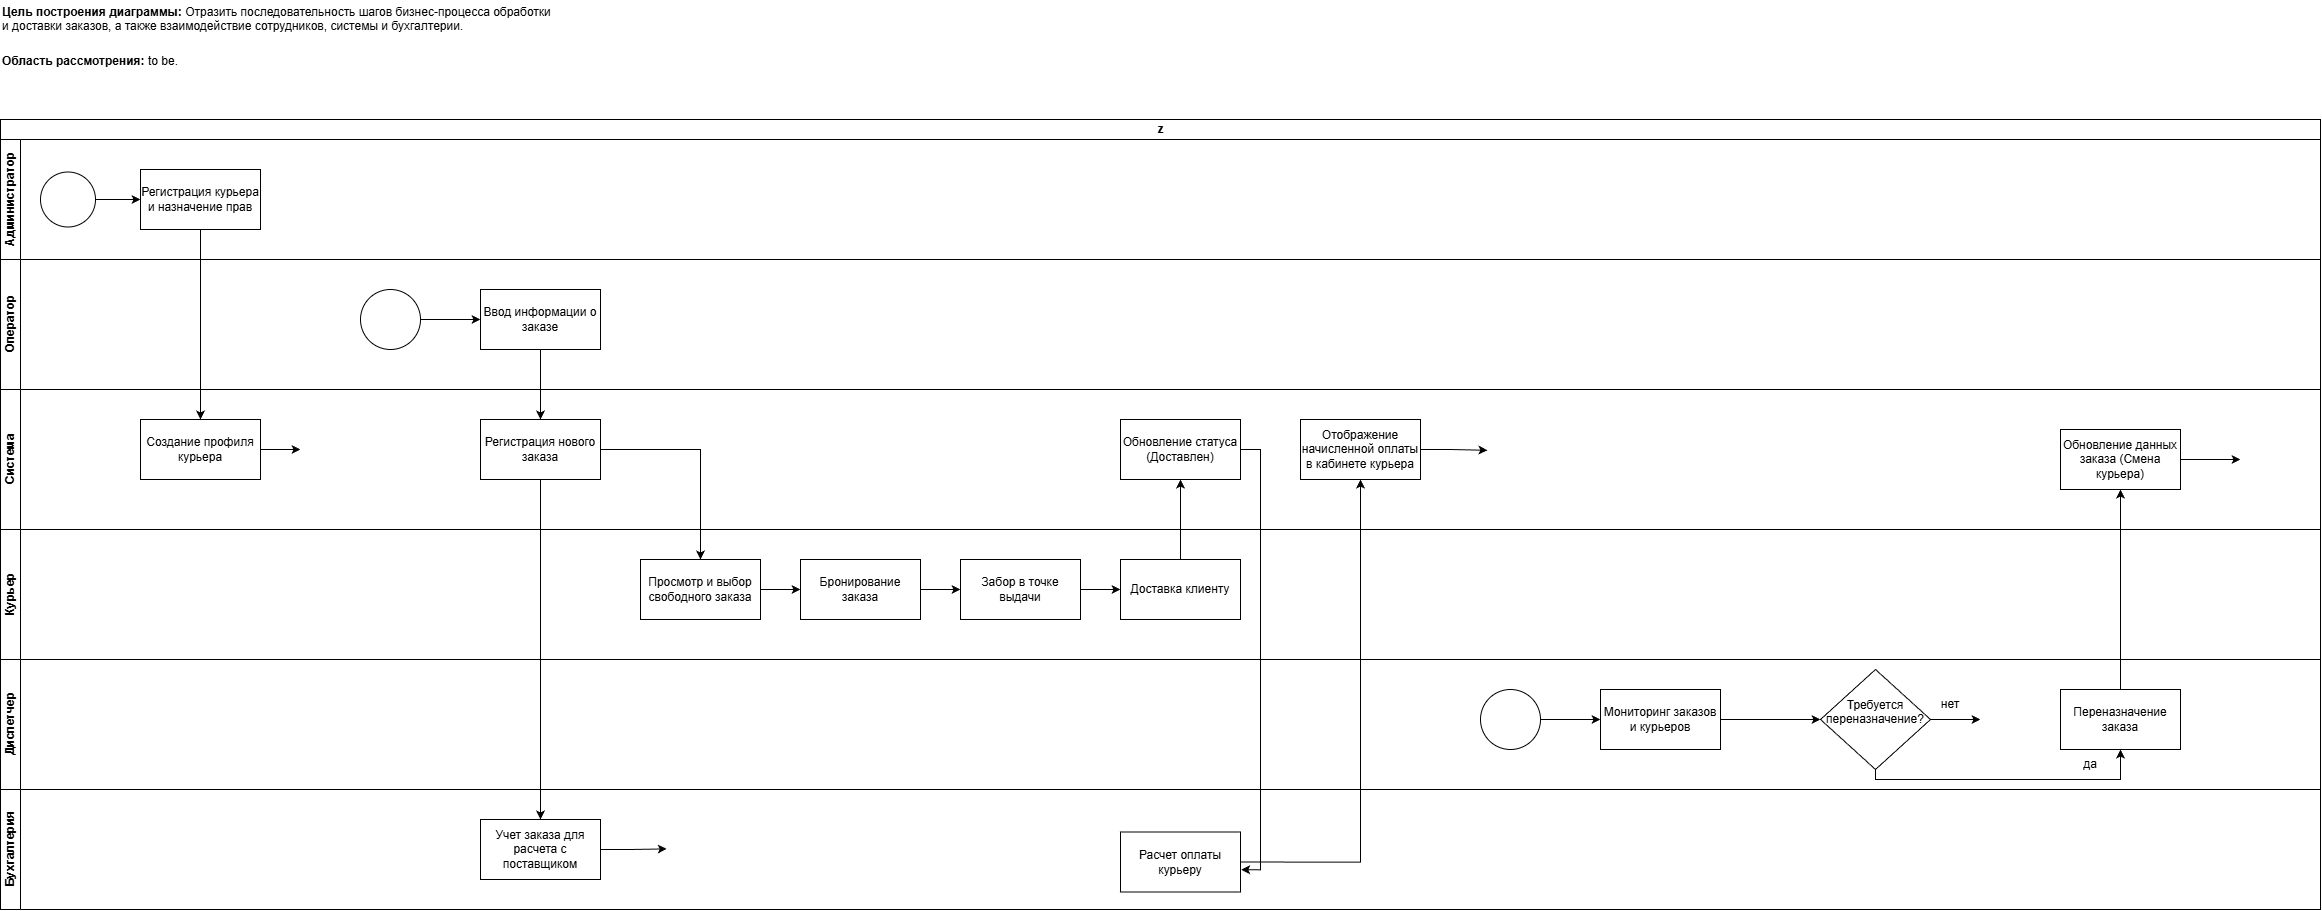

The diagram above was exported from draw.io. Its source (the exported page's mxGraphModel, read from the mxfile embedded in the PNG):
<mxGraphModel dx="2470" dy="3919" grid="1" gridSize="10" guides="1" tooltips="1" connect="1" arrows="1" fold="1" page="1" pageScale="1" pageWidth="827" pageHeight="1169" math="0" shadow="0">
  <root>
    <mxCell id="0" />
    <mxCell id="1" parent="0" />
    <mxCell id="HqWb-dwY_on8wchSK-Dp-1" parent="1" style="swimlane;childLayout=stackLayout;resizeParent=1;resizeParentMax=0;horizontal=1;startSize=20;horizontalStack=0;html=1;" value="z" vertex="1">
      <mxGeometry height="790" width="2320" x="80" y="80" as="geometry" />
    </mxCell>
    <mxCell id="HqWb-dwY_on8wchSK-Dp-2" parent="HqWb-dwY_on8wchSK-Dp-1" style="swimlane;startSize=20;horizontal=0;html=1;swimlaneFillColor=default;" value="Администратор" vertex="1">
      <mxGeometry height="120" width="2320" y="20" as="geometry" />
    </mxCell>
    <mxCell id="HqWb-dwY_on8wchSK-Dp-15" edge="1" parent="HqWb-dwY_on8wchSK-Dp-2" source="HqWb-dwY_on8wchSK-Dp-9" style="edgeStyle=orthogonalEdgeStyle;rounded=0;orthogonalLoop=1;jettySize=auto;html=1;exitX=1;exitY=0.5;exitDx=0;exitDy=0;" target="HqWb-dwY_on8wchSK-Dp-12">
      <mxGeometry relative="1" as="geometry" />
    </mxCell>
    <mxCell id="HqWb-dwY_on8wchSK-Dp-9" parent="HqWb-dwY_on8wchSK-Dp-2" style="ellipse;whiteSpace=wrap;html=1;aspect=fixed;" value="" vertex="1">
      <mxGeometry height="55" width="55" x="40" y="32.5" as="geometry" />
    </mxCell>
    <mxCell id="HqWb-dwY_on8wchSK-Dp-12" parent="HqWb-dwY_on8wchSK-Dp-2" style="rounded=0;whiteSpace=wrap;html=1;" value="Регистрация курьера и назначение прав" vertex="1">
      <mxGeometry height="60" width="120" x="140" y="30" as="geometry" />
    </mxCell>
    <mxCell id="HqWb-dwY_on8wchSK-Dp-3" parent="HqWb-dwY_on8wchSK-Dp-1" style="swimlane;startSize=20;horizontal=0;html=1;swimlaneFillColor=default;" value="Оператор" vertex="1">
      <mxGeometry height="130" width="2320" y="140" as="geometry" />
    </mxCell>
    <mxCell id="HqWb-dwY_on8wchSK-Dp-23" edge="1" parent="HqWb-dwY_on8wchSK-Dp-3" source="HqWb-dwY_on8wchSK-Dp-20" style="edgeStyle=orthogonalEdgeStyle;rounded=0;orthogonalLoop=1;jettySize=auto;html=1;exitX=1;exitY=0.5;exitDx=0;exitDy=0;entryX=0;entryY=0.5;entryDx=0;entryDy=0;" target="HqWb-dwY_on8wchSK-Dp-21">
      <mxGeometry relative="1" as="geometry" />
    </mxCell>
    <mxCell id="HqWb-dwY_on8wchSK-Dp-20" parent="HqWb-dwY_on8wchSK-Dp-3" style="ellipse;whiteSpace=wrap;html=1;aspect=fixed;" value="" vertex="1">
      <mxGeometry height="60" width="60" x="360" y="30" as="geometry" />
    </mxCell>
    <mxCell id="HqWb-dwY_on8wchSK-Dp-21" parent="HqWb-dwY_on8wchSK-Dp-3" style="rounded=0;whiteSpace=wrap;html=1;" value="Ввод информации о заказе" vertex="1">
      <mxGeometry height="60" width="120" x="480" y="30" as="geometry" />
    </mxCell>
    <mxCell id="HqWb-dwY_on8wchSK-Dp-4" parent="HqWb-dwY_on8wchSK-Dp-1" style="swimlane;startSize=20;horizontal=0;html=1;swimlaneFillColor=default;gradientColor=none;" value="Система" vertex="1">
      <mxGeometry height="140" width="2320" y="270" as="geometry" />
    </mxCell>
    <mxCell id="HqWb-dwY_on8wchSK-Dp-19" edge="1" parent="HqWb-dwY_on8wchSK-Dp-4" source="HqWb-dwY_on8wchSK-Dp-13" style="edgeStyle=orthogonalEdgeStyle;rounded=0;orthogonalLoop=1;jettySize=auto;html=1;exitX=1;exitY=0.5;exitDx=0;exitDy=0;entryX=0;entryY=0.5;entryDx=0;entryDy=0;" target="HqWb-dwY_on8wchSK-Dp-17">
      <mxGeometry relative="1" as="geometry" />
    </mxCell>
    <mxCell id="HqWb-dwY_on8wchSK-Dp-13" parent="HqWb-dwY_on8wchSK-Dp-4" style="rounded=0;whiteSpace=wrap;html=1;" value="Создание профиля курьера" vertex="1">
      <mxGeometry height="60" width="120" x="140" y="30" as="geometry" />
    </mxCell>
    <mxCell id="HqWb-dwY_on8wchSK-Dp-17" parent="HqWb-dwY_on8wchSK-Dp-4" style="ellipse;html=1;shape=endState;fillColor=#FFFFFF;strokeColor=#FFFFFF;" value="" vertex="1">
      <mxGeometry height="35" width="40" x="300" y="42.5" as="geometry" />
    </mxCell>
    <mxCell id="HqWb-dwY_on8wchSK-Dp-22" parent="HqWb-dwY_on8wchSK-Dp-4" style="rounded=0;whiteSpace=wrap;html=1;" value="Регистрация нового заказа" vertex="1">
      <mxGeometry height="60" width="120" x="480" y="30" as="geometry" />
    </mxCell>
    <mxCell id="HqWb-dwY_on8wchSK-Dp-37" parent="HqWb-dwY_on8wchSK-Dp-4" style="rounded=0;whiteSpace=wrap;html=1;" value="Обновление статуса (Доставлен)" vertex="1">
      <mxGeometry height="60" width="120" x="1120" y="30" as="geometry" />
    </mxCell>
    <mxCell id="HqWb-dwY_on8wchSK-Dp-41" parent="HqWb-dwY_on8wchSK-Dp-4" style="rounded=0;whiteSpace=wrap;html=1;" value="Отображение начисленной оплаты в кабинете курьера" vertex="1">
      <mxGeometry height="60" width="120" x="1300" y="30" as="geometry" />
    </mxCell>
    <mxCell id="HqWb-dwY_on8wchSK-Dp-43" parent="HqWb-dwY_on8wchSK-Dp-4" style="ellipse;html=1;shape=endState;fillColor=#FFFFFF;strokeColor=#FFFFFF;" value="" vertex="1">
      <mxGeometry height="35" width="40" x="1480" y="42.5" as="geometry" />
    </mxCell>
    <mxCell id="HqWb-dwY_on8wchSK-Dp-44" edge="1" parent="HqWb-dwY_on8wchSK-Dp-4" source="HqWb-dwY_on8wchSK-Dp-41" style="edgeStyle=orthogonalEdgeStyle;rounded=0;orthogonalLoop=1;jettySize=auto;html=1;exitX=1;exitY=0.5;exitDx=0;exitDy=0;entryX=0.173;entryY=0.523;entryDx=0;entryDy=0;entryPerimeter=0;" target="HqWb-dwY_on8wchSK-Dp-43">
      <mxGeometry relative="1" as="geometry" />
    </mxCell>
    <mxCell id="HqWb-dwY_on8wchSK-Dp-66" edge="1" parent="HqWb-dwY_on8wchSK-Dp-4" source="HqWb-dwY_on8wchSK-Dp-64" style="edgeStyle=orthogonalEdgeStyle;rounded=0;orthogonalLoop=1;jettySize=auto;html=1;exitX=1;exitY=0.5;exitDx=0;exitDy=0;entryX=0;entryY=0.5;entryDx=0;entryDy=0;" target="HqWb-dwY_on8wchSK-Dp-65">
      <mxGeometry relative="1" as="geometry" />
    </mxCell>
    <mxCell id="HqWb-dwY_on8wchSK-Dp-64" parent="HqWb-dwY_on8wchSK-Dp-4" style="rounded=0;whiteSpace=wrap;html=1;" value="Обновление данных заказа (Смена курьера)" vertex="1">
      <mxGeometry height="60" width="120" x="2060" y="40" as="geometry" />
    </mxCell>
    <mxCell id="HqWb-dwY_on8wchSK-Dp-65" parent="HqWb-dwY_on8wchSK-Dp-4" style="ellipse;html=1;shape=endState;fillColor=#FFFFFF;strokeColor=#FFFFFF;" value="" vertex="1">
      <mxGeometry height="35" width="40" x="2240" y="52.5" as="geometry" />
    </mxCell>
    <mxCell id="HqWb-dwY_on8wchSK-Dp-6" parent="HqWb-dwY_on8wchSK-Dp-1" style="swimlane;startSize=20;horizontal=0;html=1;swimlaneFillColor=default;" value="Курьер" vertex="1">
      <mxGeometry height="130" width="2320" y="410" as="geometry" />
    </mxCell>
    <mxCell id="HqWb-dwY_on8wchSK-Dp-32" edge="1" parent="HqWb-dwY_on8wchSK-Dp-6" source="HqWb-dwY_on8wchSK-Dp-29" style="edgeStyle=orthogonalEdgeStyle;rounded=0;orthogonalLoop=1;jettySize=auto;html=1;exitX=1;exitY=0.5;exitDx=0;exitDy=0;" target="HqWb-dwY_on8wchSK-Dp-31">
      <mxGeometry relative="1" as="geometry" />
    </mxCell>
    <mxCell id="HqWb-dwY_on8wchSK-Dp-29" parent="HqWb-dwY_on8wchSK-Dp-6" style="rounded=0;whiteSpace=wrap;html=1;" value="&lt;div&gt;&lt;br&gt;&lt;/div&gt;Просмотр и выбор свободного заказа&lt;div&gt;&lt;br/&gt;&lt;/div&gt;" vertex="1">
      <mxGeometry height="60" width="120" x="640" y="30" as="geometry" />
    </mxCell>
    <mxCell id="HqWb-dwY_on8wchSK-Dp-34" edge="1" parent="HqWb-dwY_on8wchSK-Dp-6" source="HqWb-dwY_on8wchSK-Dp-31" style="edgeStyle=orthogonalEdgeStyle;rounded=0;orthogonalLoop=1;jettySize=auto;html=1;exitX=1;exitY=0.5;exitDx=0;exitDy=0;" target="HqWb-dwY_on8wchSK-Dp-33">
      <mxGeometry relative="1" as="geometry" />
    </mxCell>
    <mxCell id="HqWb-dwY_on8wchSK-Dp-31" parent="HqWb-dwY_on8wchSK-Dp-6" style="rounded=0;whiteSpace=wrap;html=1;" value="Бронирование заказа" vertex="1">
      <mxGeometry height="60" width="120" x="800" y="30" as="geometry" />
    </mxCell>
    <mxCell id="HqWb-dwY_on8wchSK-Dp-36" edge="1" parent="HqWb-dwY_on8wchSK-Dp-6" source="HqWb-dwY_on8wchSK-Dp-33" style="edgeStyle=orthogonalEdgeStyle;rounded=0;orthogonalLoop=1;jettySize=auto;html=1;exitX=1;exitY=0.5;exitDx=0;exitDy=0;entryX=0;entryY=0.5;entryDx=0;entryDy=0;" target="HqWb-dwY_on8wchSK-Dp-35">
      <mxGeometry relative="1" as="geometry" />
    </mxCell>
    <mxCell id="HqWb-dwY_on8wchSK-Dp-33" parent="HqWb-dwY_on8wchSK-Dp-6" style="rounded=0;whiteSpace=wrap;html=1;" value="Забор в точке выдачи" vertex="1">
      <mxGeometry height="60" width="120" x="960" y="30" as="geometry" />
    </mxCell>
    <mxCell id="HqWb-dwY_on8wchSK-Dp-35" parent="HqWb-dwY_on8wchSK-Dp-6" style="rounded=0;whiteSpace=wrap;html=1;" value="Доставка клиенту" vertex="1">
      <mxGeometry height="60" width="120" x="1120" y="30" as="geometry" />
    </mxCell>
    <mxCell id="HqWb-dwY_on8wchSK-Dp-7" parent="HqWb-dwY_on8wchSK-Dp-1" style="swimlane;startSize=20;horizontal=0;html=1;swimlaneFillColor=default;" value="Диспетчер" vertex="1">
      <mxGeometry height="130" width="2320" y="540" as="geometry" />
    </mxCell>
    <mxCell id="HqWb-dwY_on8wchSK-Dp-51" edge="1" parent="HqWb-dwY_on8wchSK-Dp-7" source="HqWb-dwY_on8wchSK-Dp-52" style="edgeStyle=orthogonalEdgeStyle;rounded=0;orthogonalLoop=1;jettySize=auto;html=1;exitX=1;exitY=0.5;exitDx=0;exitDy=0;" target="HqWb-dwY_on8wchSK-Dp-53">
      <mxGeometry relative="1" as="geometry" />
    </mxCell>
    <mxCell id="HqWb-dwY_on8wchSK-Dp-52" parent="HqWb-dwY_on8wchSK-Dp-7" style="ellipse;whiteSpace=wrap;html=1;aspect=fixed;" value="" vertex="1">
      <mxGeometry height="60" width="60" x="1480" y="30" as="geometry" />
    </mxCell>
    <mxCell id="HqWb-dwY_on8wchSK-Dp-55" edge="1" parent="HqWb-dwY_on8wchSK-Dp-7" source="HqWb-dwY_on8wchSK-Dp-53" style="edgeStyle=orthogonalEdgeStyle;rounded=0;orthogonalLoop=1;jettySize=auto;html=1;exitX=1;exitY=0.5;exitDx=0;exitDy=0;" target="HqWb-dwY_on8wchSK-Dp-54">
      <mxGeometry relative="1" as="geometry" />
    </mxCell>
    <mxCell id="HqWb-dwY_on8wchSK-Dp-53" parent="HqWb-dwY_on8wchSK-Dp-7" style="rounded=0;whiteSpace=wrap;html=1;" value="Мониторинг заказов и курьеров" vertex="1">
      <mxGeometry height="60" width="120" x="1600" y="30" as="geometry" />
    </mxCell>
    <mxCell id="HqWb-dwY_on8wchSK-Dp-57" edge="1" parent="HqWb-dwY_on8wchSK-Dp-7" source="HqWb-dwY_on8wchSK-Dp-54" style="edgeStyle=orthogonalEdgeStyle;rounded=0;orthogonalLoop=1;jettySize=auto;html=1;exitX=1;exitY=0.5;exitDx=0;exitDy=0;entryX=0;entryY=0.5;entryDx=0;entryDy=0;" target="HqWb-dwY_on8wchSK-Dp-56">
      <mxGeometry relative="1" as="geometry" />
    </mxCell>
    <mxCell id="HqWb-dwY_on8wchSK-Dp-63" edge="1" parent="HqWb-dwY_on8wchSK-Dp-7" source="HqWb-dwY_on8wchSK-Dp-54" style="edgeStyle=orthogonalEdgeStyle;rounded=0;orthogonalLoop=1;jettySize=auto;html=1;exitX=0.5;exitY=1;exitDx=0;exitDy=0;entryX=0.5;entryY=1;entryDx=0;entryDy=0;" target="HqWb-dwY_on8wchSK-Dp-59">
      <mxGeometry relative="1" as="geometry">
        <Array as="points">
          <mxPoint x="1875" y="120" />
          <mxPoint x="2120" y="120" />
        </Array>
      </mxGeometry>
    </mxCell>
    <mxCell id="HqWb-dwY_on8wchSK-Dp-54" parent="HqWb-dwY_on8wchSK-Dp-7" style="rhombus;whiteSpace=wrap;html=1;" value="&#10;Требуется переназначение?&#10;&#10;" vertex="1">
      <mxGeometry height="100" width="110" x="1820" y="10" as="geometry" />
    </mxCell>
    <mxCell id="HqWb-dwY_on8wchSK-Dp-56" parent="HqWb-dwY_on8wchSK-Dp-7" style="ellipse;html=1;shape=endState;fillColor=#FFFFFF;strokeColor=#FFFFFF;" value="" vertex="1">
      <mxGeometry height="35" width="40" x="1980" y="42.5" as="geometry" />
    </mxCell>
    <mxCell id="HqWb-dwY_on8wchSK-Dp-58" parent="HqWb-dwY_on8wchSK-Dp-7" style="text;html=1;whiteSpace=wrap;strokeColor=none;fillColor=none;align=center;verticalAlign=middle;rounded=0;" value="нет" vertex="1">
      <mxGeometry height="30" width="60" x="1920" y="30" as="geometry" />
    </mxCell>
    <mxCell id="HqWb-dwY_on8wchSK-Dp-59" parent="HqWb-dwY_on8wchSK-Dp-7" style="rounded=0;whiteSpace=wrap;html=1;" value="Переназначение заказа" vertex="1">
      <mxGeometry height="60" width="120" x="2060" y="30" as="geometry" />
    </mxCell>
    <mxCell id="HqWb-dwY_on8wchSK-Dp-61" parent="HqWb-dwY_on8wchSK-Dp-7" style="text;html=1;whiteSpace=wrap;strokeColor=none;fillColor=none;align=center;verticalAlign=middle;rounded=0;" value="да" vertex="1">
      <mxGeometry height="30" width="60" x="2060" y="90" as="geometry" />
    </mxCell>
    <mxCell id="HqWb-dwY_on8wchSK-Dp-8" parent="HqWb-dwY_on8wchSK-Dp-1" style="swimlane;startSize=20;horizontal=0;html=1;swimlaneFillColor=default;" value="Бухгалтерия" vertex="1">
      <mxGeometry height="120" width="2320" y="670" as="geometry" />
    </mxCell>
    <mxCell id="HqWb-dwY_on8wchSK-Dp-25" parent="HqWb-dwY_on8wchSK-Dp-8" style="rounded=0;whiteSpace=wrap;html=1;" value="&lt;div&gt;&lt;br&gt;&lt;/div&gt;Учет заказа для расчета с поставщиком&lt;div&gt;&lt;br/&gt;&lt;/div&gt;" vertex="1">
      <mxGeometry height="60" width="120" x="480" y="30" as="geometry" />
    </mxCell>
    <mxCell id="HqWb-dwY_on8wchSK-Dp-27" parent="HqWb-dwY_on8wchSK-Dp-8" style="ellipse;html=1;shape=endState;fillColor=#FFFFFF;strokeColor=#FFFFFF;" value="" vertex="1">
      <mxGeometry height="35" width="40" x="660" y="42.5" as="geometry" />
    </mxCell>
    <mxCell id="HqWb-dwY_on8wchSK-Dp-28" edge="1" parent="HqWb-dwY_on8wchSK-Dp-8" source="HqWb-dwY_on8wchSK-Dp-25" style="edgeStyle=orthogonalEdgeStyle;rounded=0;orthogonalLoop=1;jettySize=auto;html=1;exitX=1;exitY=0.5;exitDx=0;exitDy=0;entryX=0.156;entryY=0.483;entryDx=0;entryDy=0;entryPerimeter=0;" target="HqWb-dwY_on8wchSK-Dp-27">
      <mxGeometry relative="1" as="geometry" />
    </mxCell>
    <mxCell id="HqWb-dwY_on8wchSK-Dp-39" parent="HqWb-dwY_on8wchSK-Dp-8" style="rounded=0;whiteSpace=wrap;html=1;" value="Расчет оплаты курьеру" vertex="1">
      <mxGeometry height="60" width="120" x="1120" y="42.5" as="geometry" />
    </mxCell>
    <mxCell id="HqWb-dwY_on8wchSK-Dp-16" edge="1" parent="HqWb-dwY_on8wchSK-Dp-1" source="HqWb-dwY_on8wchSK-Dp-12" style="edgeStyle=orthogonalEdgeStyle;rounded=0;orthogonalLoop=1;jettySize=auto;html=1;exitX=0.5;exitY=1;exitDx=0;exitDy=0;entryX=0.5;entryY=0;entryDx=0;entryDy=0;" target="HqWb-dwY_on8wchSK-Dp-13">
      <mxGeometry relative="1" as="geometry" />
    </mxCell>
    <mxCell id="HqWb-dwY_on8wchSK-Dp-24" edge="1" parent="HqWb-dwY_on8wchSK-Dp-1" source="HqWb-dwY_on8wchSK-Dp-21" style="edgeStyle=orthogonalEdgeStyle;rounded=0;orthogonalLoop=1;jettySize=auto;html=1;exitX=0.5;exitY=1;exitDx=0;exitDy=0;" target="HqWb-dwY_on8wchSK-Dp-22">
      <mxGeometry relative="1" as="geometry" />
    </mxCell>
    <mxCell id="HqWb-dwY_on8wchSK-Dp-26" edge="1" parent="HqWb-dwY_on8wchSK-Dp-1" source="HqWb-dwY_on8wchSK-Dp-22" style="edgeStyle=orthogonalEdgeStyle;rounded=0;orthogonalLoop=1;jettySize=auto;html=1;exitX=0.5;exitY=1;exitDx=0;exitDy=0;entryX=0.5;entryY=0;entryDx=0;entryDy=0;" target="HqWb-dwY_on8wchSK-Dp-25">
      <mxGeometry relative="1" as="geometry" />
    </mxCell>
    <mxCell id="HqWb-dwY_on8wchSK-Dp-30" edge="1" parent="HqWb-dwY_on8wchSK-Dp-1" source="HqWb-dwY_on8wchSK-Dp-22" style="edgeStyle=orthogonalEdgeStyle;rounded=0;orthogonalLoop=1;jettySize=auto;html=1;exitX=1;exitY=0.5;exitDx=0;exitDy=0;entryX=0.5;entryY=0;entryDx=0;entryDy=0;" target="HqWb-dwY_on8wchSK-Dp-29">
      <mxGeometry relative="1" as="geometry" />
    </mxCell>
    <mxCell id="HqWb-dwY_on8wchSK-Dp-38" edge="1" parent="HqWb-dwY_on8wchSK-Dp-1" source="HqWb-dwY_on8wchSK-Dp-35" style="edgeStyle=orthogonalEdgeStyle;rounded=0;orthogonalLoop=1;jettySize=auto;html=1;exitX=0.5;exitY=0;exitDx=0;exitDy=0;entryX=0.5;entryY=1;entryDx=0;entryDy=0;" target="HqWb-dwY_on8wchSK-Dp-37">
      <mxGeometry relative="1" as="geometry" />
    </mxCell>
    <mxCell id="HqWb-dwY_on8wchSK-Dp-40" edge="1" parent="HqWb-dwY_on8wchSK-Dp-1" source="HqWb-dwY_on8wchSK-Dp-37" style="edgeStyle=orthogonalEdgeStyle;rounded=0;orthogonalLoop=1;jettySize=auto;html=1;exitX=1;exitY=0.5;exitDx=0;exitDy=0;entryX=1.006;entryY=0.628;entryDx=0;entryDy=0;entryPerimeter=0;" target="HqWb-dwY_on8wchSK-Dp-39">
      <mxGeometry relative="1" as="geometry" />
    </mxCell>
    <mxCell id="HqWb-dwY_on8wchSK-Dp-42" edge="1" parent="HqWb-dwY_on8wchSK-Dp-1" source="HqWb-dwY_on8wchSK-Dp-39" style="edgeStyle=orthogonalEdgeStyle;rounded=0;orthogonalLoop=1;jettySize=auto;html=1;exitX=1;exitY=0.5;exitDx=0;exitDy=0;entryX=0.5;entryY=1;entryDx=0;entryDy=0;" target="HqWb-dwY_on8wchSK-Dp-41">
      <mxGeometry relative="1" as="geometry" />
    </mxCell>
    <mxCell id="HqWb-dwY_on8wchSK-Dp-67" edge="1" parent="HqWb-dwY_on8wchSK-Dp-1" source="HqWb-dwY_on8wchSK-Dp-59" style="edgeStyle=orthogonalEdgeStyle;rounded=0;orthogonalLoop=1;jettySize=auto;html=1;exitX=0.5;exitY=0;exitDx=0;exitDy=0;entryX=0.5;entryY=1;entryDx=0;entryDy=0;" target="HqWb-dwY_on8wchSK-Dp-64">
      <mxGeometry relative="1" as="geometry" />
    </mxCell>
    <mxCell id="HqWb-dwY_on8wchSK-Dp-5" parent="1" style="text;whiteSpace=wrap;html=1;fillColor=default;" value="&lt;li style=&quot;font-family: &amp;quot;Google Sans Text&amp;quot;, sans-serif !important; line-height: 1.15 !important; margin-top: 0px !important;&quot;&gt;&lt;p data-path-to-node=&quot;4,0,0&quot; style=&quot;font-family: &amp;quot;Google Sans Text&amp;quot;, sans-serif !important; line-height: 1.15 !important; margin-top: 0px !important;&quot;&gt;&lt;b data-path-to-node=&quot;4,0,0&quot; data-index-in-node=&quot;0&quot; style=&quot;font-family: &amp;quot;Google Sans Text&amp;quot;, sans-serif !important; line-height: 1.15 !important; margin-top: 0px !important;&quot;&gt;Цель построения диаграммы:&lt;/b&gt; Отразить последовательность шагов бизнес-процесса обработки и доставки заказов, а также взаимодействие сотрудников, системы и бухгалтерии.&lt;/p&gt;&lt;/li&gt;&lt;li style=&quot;font-family: &amp;quot;Google Sans Text&amp;quot;, sans-serif !important; line-height: 1.15 !important; margin-top: 0px !important;&quot;&gt;&lt;p data-path-to-node=&quot;4,1,0&quot; id=&quot;p-rc_21c7543b101df56d-230&quot; style=&quot;font-family: &amp;quot;Google Sans Text&amp;quot;, sans-serif !important; line-height: 1.15 !important; margin-top: 0px !important;&quot;&gt;&lt;span data-path-to-node=&quot;4,1,0,0&quot; style=&quot;font-family: &amp;quot;Google Sans Text&amp;quot;, sans-serif !important; line-height: 1.15 !important; margin-top: 0px !important;&quot;&gt;&lt;b data-path-to-node=&quot;4,1,0,0&quot; data-index-in-node=&quot;0&quot; style=&quot;font-family: &amp;quot;Google Sans Text&amp;quot;, sans-serif !important; line-height: 1.15 !important; margin-top: 0px !important;&quot;&gt;Область рассмотрения:&lt;/b&gt; to be&lt;/span&gt;&lt;span data-path-to-node=&quot;4,1,0,1&quot; style=&quot;font-family: &amp;quot;Google Sans Text&amp;quot;, sans-serif !important; line-height: 1.15 !important; margin-top: 0px !important;&quot;&gt;&lt;span style=&quot;font-family: &amp;quot;Google Sans Text&amp;quot;, sans-serif !important; line-height: 1.15 !important; margin-top: 0px !important;&quot;&gt;&lt;sup class=&quot;superscript&quot; style=&quot;font-family: &amp;quot;Google Sans Text&amp;quot;, sans-serif !important; line-height: 1.15 !important; margin-top: 0px !important; font-size: 16px !important; background-color: transparent !important;&quot;&gt;&lt;/sup&gt;&lt;/span&gt;&lt;/span&gt;&lt;span data-path-to-node=&quot;4,1,0,2&quot; style=&quot;font-family: &amp;quot;Google Sans Text&amp;quot;, sans-serif !important; line-height: 1.15 !important; margin-top: 0px !important;&quot;&gt;.&lt;/span&gt;  &lt;/p&gt;&lt;/li&gt;" vertex="1">
      <mxGeometry height="110" width="560" x="80" y="-40" as="geometry" />
    </mxCell>
  </root>
</mxGraphModel>